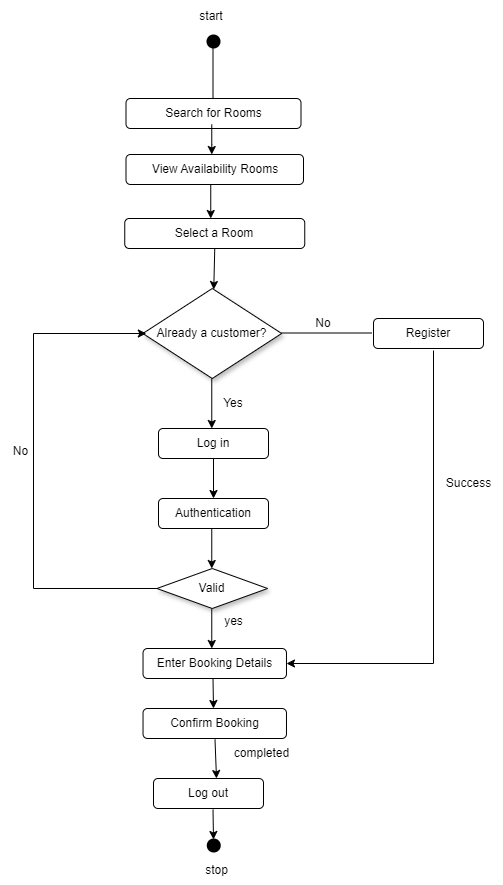

The diagram above was exported from draw.io. Its source (the exported page's mxGraphModel, read from the mxfile embedded in the PNG):
<mxGraphModel dx="880" dy="1310" grid="1" gridSize="10" guides="1" tooltips="1" connect="1" arrows="1" fold="1" page="1" pageScale="1" pageWidth="1100" pageHeight="850" background="none" math="0" shadow="0">
  <root>
    <mxCell id="0" />
    <mxCell id="1" parent="0" />
    <mxCell id="60e70716793133e9-5" value="&lt;font face=&quot;Helvetica&quot; style=&quot;font-size: 12px;&quot;&gt;Already a customer?&lt;/font&gt;" style="rhombus;whiteSpace=wrap;html=1;rounded=0;shadow=1;labelBackgroundColor=none;strokeWidth=1;fontFamily=Verdana;fontSize=8;align=center;" parent="1" vertex="1">
      <mxGeometry x="179.38" y="240" width="138.75" height="90" as="geometry" />
    </mxCell>
    <mxCell id="_g23ucVXMJmOBCW_zQBz-1" value="" style="shape=waypoint;sketch=0;fillStyle=solid;size=6;pointerEvents=1;points=[];fillColor=none;resizable=0;rotatable=0;perimeter=centerPerimeter;snapToPoint=1;strokeWidth=5;" vertex="1" parent="1">
      <mxGeometry x="240" y="-17" width="20" height="20" as="geometry" />
    </mxCell>
    <mxCell id="_g23ucVXMJmOBCW_zQBz-4" value="start" style="text;html=1;align=center;verticalAlign=middle;whiteSpace=wrap;rounded=0;" vertex="1" parent="1">
      <mxGeometry x="218.45" y="-48" width="60" height="31" as="geometry" />
    </mxCell>
    <mxCell id="_g23ucVXMJmOBCW_zQBz-5" value="" style="endArrow=none;html=1;rounded=0;" edge="1" parent="1">
      <mxGeometry width="50" height="50" relative="1" as="geometry">
        <mxPoint x="249.5" y="56" as="sourcePoint" />
        <mxPoint x="249.5" y="-4" as="targetPoint" />
      </mxGeometry>
    </mxCell>
    <mxCell id="_g23ucVXMJmOBCW_zQBz-7" value="Search for Rooms" style="rounded=1;whiteSpace=wrap;html=1;" vertex="1" parent="1">
      <mxGeometry x="162.5" y="50" width="175" height="30" as="geometry" />
    </mxCell>
    <mxCell id="_g23ucVXMJmOBCW_zQBz-8" value="View Availability Rooms" style="rounded=1;whiteSpace=wrap;html=1;" vertex="1" parent="1">
      <mxGeometry x="162.5" y="106" width="177.5" height="30" as="geometry" />
    </mxCell>
    <mxCell id="_g23ucVXMJmOBCW_zQBz-9" value="Select a Room" style="rounded=1;whiteSpace=wrap;html=1;" vertex="1" parent="1">
      <mxGeometry x="161.25" y="170" width="180" height="30" as="geometry" />
    </mxCell>
    <mxCell id="_g23ucVXMJmOBCW_zQBz-12" value="" style="endArrow=none;html=1;rounded=0;" edge="1" parent="1">
      <mxGeometry width="50" height="50" relative="1" as="geometry">
        <mxPoint x="318.13" y="284.5" as="sourcePoint" />
        <mxPoint x="408.13" y="284.5" as="targetPoint" />
      </mxGeometry>
    </mxCell>
    <mxCell id="_g23ucVXMJmOBCW_zQBz-15" value="" style="endArrow=classic;html=1;rounded=0;exitX=0.5;exitY=1;exitDx=0;exitDy=0;entryX=0.5;entryY=0;entryDx=0;entryDy=0;" edge="1" parent="1">
      <mxGeometry width="50" height="50" relative="1" as="geometry">
        <mxPoint x="247.25" y="136" as="sourcePoint" />
        <mxPoint x="247.25" y="170" as="targetPoint" />
      </mxGeometry>
    </mxCell>
    <mxCell id="_g23ucVXMJmOBCW_zQBz-21" value="" style="endArrow=classic;html=1;rounded=0;" edge="1" parent="1">
      <mxGeometry width="50" height="50" relative="1" as="geometry">
        <mxPoint x="248.26" y="76" as="sourcePoint" />
        <mxPoint x="248.26" y="106" as="targetPoint" />
        <Array as="points">
          <mxPoint x="248.26" y="96" />
        </Array>
      </mxGeometry>
    </mxCell>
    <mxCell id="_g23ucVXMJmOBCW_zQBz-23" value="Register" style="rounded=1;whiteSpace=wrap;html=1;" vertex="1" parent="1">
      <mxGeometry x="410" y="270" width="110" height="30" as="geometry" />
    </mxCell>
    <mxCell id="_g23ucVXMJmOBCW_zQBz-25" value="Log in" style="rounded=1;whiteSpace=wrap;html=1;" vertex="1" parent="1">
      <mxGeometry x="195" y="380" width="110" height="30" as="geometry" />
    </mxCell>
    <mxCell id="_g23ucVXMJmOBCW_zQBz-26" value="" style="endArrow=classic;html=1;rounded=0;" edge="1" parent="1">
      <mxGeometry width="50" height="50" relative="1" as="geometry">
        <mxPoint x="248.26" y="330" as="sourcePoint" />
        <mxPoint x="248.26" y="380" as="targetPoint" />
      </mxGeometry>
    </mxCell>
    <mxCell id="_g23ucVXMJmOBCW_zQBz-27" value="&lt;font face=&quot;Helvetica&quot;&gt;&lt;span style=&quot;font-size: 12px;&quot;&gt;Valid&lt;/span&gt;&lt;/font&gt;" style="rhombus;whiteSpace=wrap;html=1;rounded=0;shadow=1;labelBackgroundColor=none;strokeWidth=1;fontFamily=Verdana;fontSize=8;align=center;" vertex="1" parent="1">
      <mxGeometry x="193.45" y="520" width="110.62" height="40" as="geometry" />
    </mxCell>
    <mxCell id="_g23ucVXMJmOBCW_zQBz-28" value="Authentication" style="rounded=1;whiteSpace=wrap;html=1;" vertex="1" parent="1">
      <mxGeometry x="195" y="450" width="110" height="30" as="geometry" />
    </mxCell>
    <mxCell id="_g23ucVXMJmOBCW_zQBz-32" value="No" style="text;html=1;align=center;verticalAlign=middle;whiteSpace=wrap;rounded=0;" vertex="1" parent="1">
      <mxGeometry x="330" y="260" width="60" height="30" as="geometry" />
    </mxCell>
    <mxCell id="_g23ucVXMJmOBCW_zQBz-33" value="Yes" style="text;html=1;align=center;verticalAlign=middle;whiteSpace=wrap;rounded=0;" vertex="1" parent="1">
      <mxGeometry x="240" y="340" width="60" height="30" as="geometry" />
    </mxCell>
    <mxCell id="_g23ucVXMJmOBCW_zQBz-35" value="" style="endArrow=classic;html=1;rounded=0;exitX=0.5;exitY=1;exitDx=0;exitDy=0;entryX=0.5;entryY=0;entryDx=0;entryDy=0;" edge="1" parent="1" source="_g23ucVXMJmOBCW_zQBz-25" target="_g23ucVXMJmOBCW_zQBz-28">
      <mxGeometry width="50" height="50" relative="1" as="geometry">
        <mxPoint x="249" y="420" as="sourcePoint" />
        <mxPoint x="248.63" y="450" as="targetPoint" />
      </mxGeometry>
    </mxCell>
    <mxCell id="_g23ucVXMJmOBCW_zQBz-38" value="" style="endArrow=classic;html=1;rounded=0;exitX=0.5;exitY=1;exitDx=0;exitDy=0;entryX=0.5;entryY=0;entryDx=0;entryDy=0;" edge="1" parent="1" source="_g23ucVXMJmOBCW_zQBz-9">
      <mxGeometry width="50" height="50" relative="1" as="geometry">
        <mxPoint x="250.25" y="207" as="sourcePoint" />
        <mxPoint x="250.25" y="241" as="targetPoint" />
      </mxGeometry>
    </mxCell>
    <mxCell id="_g23ucVXMJmOBCW_zQBz-39" value="" style="endArrow=classic;html=1;rounded=0;exitX=0.5;exitY=1;exitDx=0;exitDy=0;entryX=0.5;entryY=0;entryDx=0;entryDy=0;" edge="1" parent="1">
      <mxGeometry width="50" height="50" relative="1" as="geometry">
        <mxPoint x="248.26" y="480" as="sourcePoint" />
        <mxPoint x="248.26" y="520" as="targetPoint" />
      </mxGeometry>
    </mxCell>
    <mxCell id="_g23ucVXMJmOBCW_zQBz-40" value="" style="endArrow=classic;html=1;rounded=0;exitX=0.5;exitY=1;exitDx=0;exitDy=0;entryX=0.5;entryY=0;entryDx=0;entryDy=0;" edge="1" parent="1">
      <mxGeometry width="50" height="50" relative="1" as="geometry">
        <mxPoint x="248.26" y="560" as="sourcePoint" />
        <mxPoint x="248.26" y="600" as="targetPoint" />
      </mxGeometry>
    </mxCell>
    <mxCell id="_g23ucVXMJmOBCW_zQBz-41" value="Enter Booking Details" style="rounded=1;whiteSpace=wrap;html=1;" vertex="1" parent="1">
      <mxGeometry x="179.53" y="600" width="143.45" height="30" as="geometry" />
    </mxCell>
    <mxCell id="_g23ucVXMJmOBCW_zQBz-43" value="Confirm Booking" style="rounded=1;whiteSpace=wrap;html=1;" vertex="1" parent="1">
      <mxGeometry x="179.53" y="660" width="143.45" height="30" as="geometry" />
    </mxCell>
    <mxCell id="_g23ucVXMJmOBCW_zQBz-44" value="" style="endArrow=classic;html=1;rounded=0;exitX=0.5;exitY=1;exitDx=0;exitDy=0;" edge="1" parent="1">
      <mxGeometry width="50" height="50" relative="1" as="geometry">
        <mxPoint x="249.5" y="630" as="sourcePoint" />
        <mxPoint x="250" y="660" as="targetPoint" />
      </mxGeometry>
    </mxCell>
    <mxCell id="_g23ucVXMJmOBCW_zQBz-45" value="" style="endArrow=classic;html=1;rounded=0;exitX=0.5;exitY=1;exitDx=0;exitDy=0;" edge="1" parent="1">
      <mxGeometry width="50" height="50" relative="1" as="geometry">
        <mxPoint x="251.5" y="691" as="sourcePoint" />
        <mxPoint x="253" y="730" as="targetPoint" />
      </mxGeometry>
    </mxCell>
    <mxCell id="_g23ucVXMJmOBCW_zQBz-46" value="Log out" style="rounded=1;whiteSpace=wrap;html=1;" vertex="1" parent="1">
      <mxGeometry x="190" y="730" width="110" height="30" as="geometry" />
    </mxCell>
    <mxCell id="_g23ucVXMJmOBCW_zQBz-48" value="" style="endArrow=classic;html=1;rounded=0;exitX=0.5;exitY=1;exitDx=0;exitDy=0;" edge="1" parent="1">
      <mxGeometry width="50" height="50" relative="1" as="geometry">
        <mxPoint x="249.5" y="761" as="sourcePoint" />
        <mxPoint x="250" y="791" as="targetPoint" />
      </mxGeometry>
    </mxCell>
    <mxCell id="_g23ucVXMJmOBCW_zQBz-50" value="" style="shape=waypoint;sketch=0;fillStyle=solid;size=6;pointerEvents=1;points=[];fillColor=none;resizable=0;rotatable=0;perimeter=centerPerimeter;snapToPoint=1;perimeterSpacing=6;strokeWidth=5;" vertex="1" parent="1">
      <mxGeometry x="240.25" y="787" width="20" height="20" as="geometry" />
    </mxCell>
    <mxCell id="_g23ucVXMJmOBCW_zQBz-52" style="edgeStyle=orthogonalEdgeStyle;rounded=0;orthogonalLoop=1;jettySize=auto;html=1;entryX=0;entryY=0.35;entryDx=0;entryDy=0;entryPerimeter=0;" edge="1" parent="1" source="_g23ucVXMJmOBCW_zQBz-1" target="_g23ucVXMJmOBCW_zQBz-1">
      <mxGeometry relative="1" as="geometry" />
    </mxCell>
    <mxCell id="_g23ucVXMJmOBCW_zQBz-53" value="" style="endArrow=classic;html=1;rounded=0;entryX=1;entryY=0.5;entryDx=0;entryDy=0;" edge="1" parent="1" target="_g23ucVXMJmOBCW_zQBz-41">
      <mxGeometry width="50" height="50" relative="1" as="geometry">
        <mxPoint x="470" y="302" as="sourcePoint" />
        <mxPoint x="464.5" y="340" as="targetPoint" />
        <Array as="points">
          <mxPoint x="470" y="615" />
        </Array>
      </mxGeometry>
    </mxCell>
    <mxCell id="_g23ucVXMJmOBCW_zQBz-54" value="Success" style="text;html=1;align=center;verticalAlign=middle;resizable=0;points=[];autosize=1;strokeColor=none;fillColor=none;" vertex="1" parent="1">
      <mxGeometry x="470" y="420" width="70" height="30" as="geometry" />
    </mxCell>
    <mxCell id="_g23ucVXMJmOBCW_zQBz-55" value="completed" style="text;html=1;align=center;verticalAlign=middle;resizable=0;points=[];autosize=1;strokeColor=none;fillColor=none;" vertex="1" parent="1">
      <mxGeometry x="257.5" y="690" width="80" height="30" as="geometry" />
    </mxCell>
    <mxCell id="_g23ucVXMJmOBCW_zQBz-57" value="" style="endArrow=classic;html=1;rounded=0;entryX=0;entryY=0.5;entryDx=0;entryDy=0;" edge="1" parent="1">
      <mxGeometry width="50" height="50" relative="1" as="geometry">
        <mxPoint x="193.45" y="540" as="sourcePoint" />
        <mxPoint x="182.8300000000001" y="285" as="targetPoint" />
        <Array as="points">
          <mxPoint x="70" y="540" />
          <mxPoint x="70" y="285" />
        </Array>
      </mxGeometry>
    </mxCell>
    <mxCell id="_g23ucVXMJmOBCW_zQBz-58" value="yes" style="text;html=1;align=center;verticalAlign=middle;resizable=0;points=[];autosize=1;strokeColor=none;fillColor=none;" vertex="1" parent="1">
      <mxGeometry x="250" y="558" width="40" height="30" as="geometry" />
    </mxCell>
    <mxCell id="_g23ucVXMJmOBCW_zQBz-59" value="No" style="text;html=1;align=center;verticalAlign=middle;resizable=0;points=[];autosize=1;strokeColor=none;fillColor=none;" vertex="1" parent="1">
      <mxGeometry x="37" y="388" width="40" height="30" as="geometry" />
    </mxCell>
    <mxCell id="_g23ucVXMJmOBCW_zQBz-60" value="stop" style="text;html=1;align=center;verticalAlign=middle;resizable=0;points=[];autosize=1;strokeColor=none;fillColor=none;" vertex="1" parent="1">
      <mxGeometry x="228.45" y="807" width="50" height="30" as="geometry" />
    </mxCell>
  </root>
</mxGraphModel>